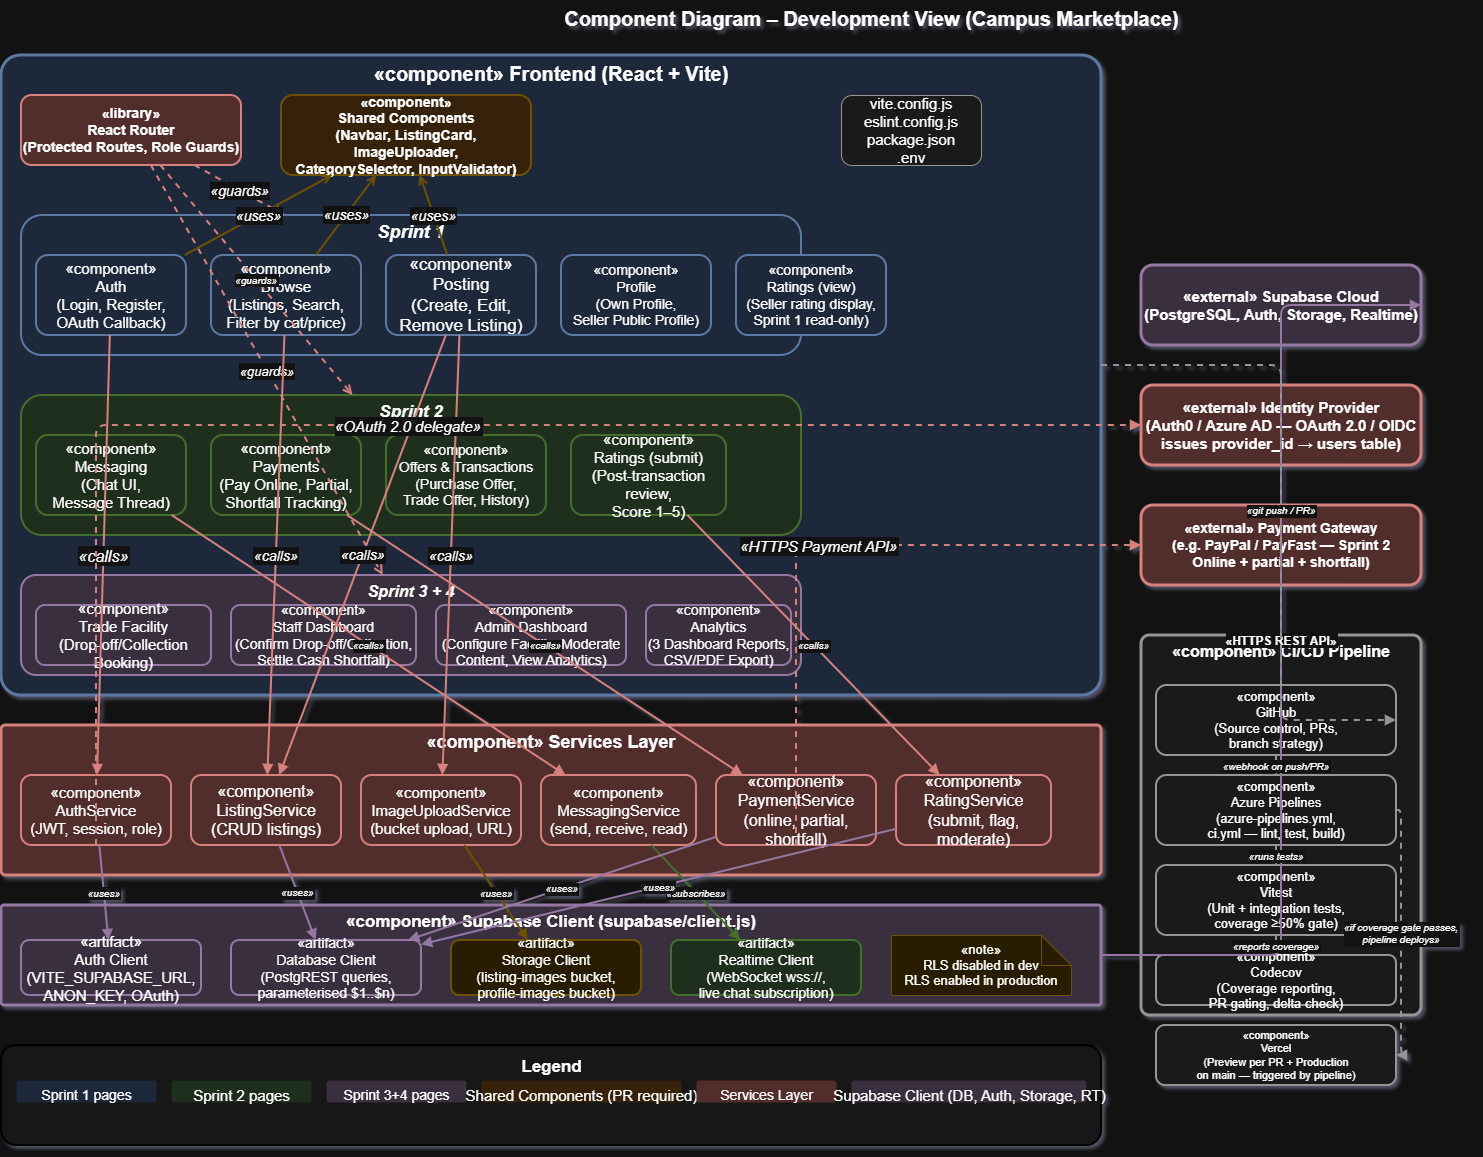

The diagram above was exported from draw.io. Its source (the exported page's mxGraphModel, read from the mxfile embedded in the PNG):
<mxGraphModel dx="773" dy="455" grid="1" gridSize="10" guides="1" tooltips="1" connect="1" arrows="1" fold="1" page="1" pageScale="1" pageWidth="1800" pageHeight="1200" math="0" shadow="1">
  <root>
    <mxCell id="0" />
    <mxCell id="1" parent="0" />
    <mxCell id="title" parent="1" style="text;html=1;strokeColor=none;fillColor=none;align=center;fontSize=20;fontStyle=1;" value="Component Diagram – Development View (Campus Marketplace)" vertex="1">
      <mxGeometry height="40" width="1200" x="300" y="15" as="geometry" />
    </mxCell>
    <mxCell id="frontend-pkg" parent="1" style="rounded=1;whiteSpace=wrap;html=1;fillColor=#dae8fc;strokeColor=#6c8ebf;fontSize=20;fontStyle=1;strokeWidth=3;arcSize=3;verticalAlign=top;" value="«component» Frontend (React + Vite)" vertex="1">
      <mxGeometry height="640" width="1100" x="30" y="70" as="geometry" />
    </mxCell>
    <mxCell id="comp-router" parent="1" style="rounded=1;whiteSpace=wrap;html=1;fillColor=#f8cecc;strokeColor=#b85450;fontSize=14;fontStyle=1;strokeWidth=2;" value="«library»&#10;React Router&#10;(Protected Routes, Role Guards)" vertex="1">
      <mxGeometry height="70" width="220" x="50" y="110" as="geometry" />
    </mxCell>
    <mxCell id="comp-shared" parent="1" style="rounded=1;whiteSpace=wrap;html=1;fillColor=#ffe6cc;strokeColor=#d6b656;fontSize=14;fontStyle=1;strokeWidth=2;" value="«component»&#10;Shared Components&#10;(Navbar, ListingCard, ImageUploader,&#10;CategorySelector, InputValidator)" vertex="1">
      <mxGeometry height="80" width="250" x="310" y="110" as="geometry" />
    </mxCell>
    <mxCell id="sprint1-box" parent="1" style="rounded=1;whiteSpace=wrap;html=1;fillColor=#dae8fc;strokeColor=#6c8ebf;fontSize=18;fontStyle=3;strokeWidth=2;verticalAlign=top;" value="Sprint 1" vertex="1">
      <mxGeometry height="140" width="780" x="50" y="230" as="geometry" />
    </mxCell>
    <mxCell id="page-auth" parent="1" style="rounded=1;whiteSpace=wrap;html=1;fillColor=#dae8fc;strokeColor=#6c8ebf;fontSize=15;strokeWidth=2;" value="«component»&#10;Auth&#10;(Login, Register,&#10;OAuth Callback)" vertex="1">
      <mxGeometry height="80" width="150" x="65" y="270" as="geometry" />
    </mxCell>
    <mxCell id="page-browse" parent="1" style="rounded=1;whiteSpace=wrap;html=1;fillColor=#dae8fc;strokeColor=#6c8ebf;fontSize=15;strokeWidth=2;" value="«component»&#10;Browse&#10;(Listings, Search,&#10;Filter by cat/price)" vertex="1">
      <mxGeometry height="80" width="150" x="240" y="270" as="geometry" />
    </mxCell>
    <mxCell id="page-posting" parent="1" style="rounded=1;whiteSpace=wrap;html=1;fillColor=#dae8fc;strokeColor=#6c8ebf;fontSize=17;strokeWidth=2;" value="«component»&#10;Posting&#10;(Create, Edit,&#10;Remove Listing)" vertex="1">
      <mxGeometry height="80" width="150" x="415" y="270" as="geometry" />
    </mxCell>
    <mxCell id="page-profile" parent="1" style="rounded=1;whiteSpace=wrap;html=1;fillColor=#dae8fc;strokeColor=#6c8ebf;fontSize=14;strokeWidth=2;" value="«component»&#10;Profile&#10;(Own Profile,&#10;Seller Public Profile)" vertex="1">
      <mxGeometry height="80" width="150" x="590" y="270" as="geometry" />
    </mxCell>
    <mxCell id="page-ratings-view" parent="1" style="rounded=1;whiteSpace=wrap;html=1;fillColor=#dae8fc;strokeColor=#6c8ebf;fontSize=14;strokeWidth=2;" value="«component»&#10;Ratings (view)&#10;(Seller rating display,&#10;Sprint 1 read-only)" vertex="1">
      <mxGeometry height="80" width="150" x="765" y="270" as="geometry" />
    </mxCell>
    <mxCell id="sprint2-box" parent="1" style="rounded=1;whiteSpace=wrap;html=1;fillColor=#d5e8d4;strokeColor=#82b366;fontSize=17;fontStyle=3;strokeWidth=2;verticalAlign=top;" value="Sprint 2" vertex="1">
      <mxGeometry height="140" width="780" x="50" y="410" as="geometry" />
    </mxCell>
    <mxCell id="page-messaging" parent="1" style="rounded=1;whiteSpace=wrap;html=1;fillColor=#d5e8d4;strokeColor=#82b366;fontSize=15;strokeWidth=2;" value="«component»&#10;Messaging&#10;(Chat UI,&#10;Message Thread)" vertex="1">
      <mxGeometry height="80" width="150" x="65" y="450" as="geometry" />
    </mxCell>
    <mxCell id="page-payments" parent="1" style="rounded=1;whiteSpace=wrap;html=1;fillColor=#d5e8d4;strokeColor=#82b366;fontSize=15;strokeWidth=2;" value="«component»&#10;Payments&#10;(Pay Online, Partial,&#10;Shortfall Tracking)" vertex="1">
      <mxGeometry height="80" width="150" x="240" y="450" as="geometry" />
    </mxCell>
    <mxCell id="page-offers" parent="1" style="rounded=1;whiteSpace=wrap;html=1;fillColor=#d5e8d4;strokeColor=#82b366;fontSize=14;strokeWidth=2;" value="«component»&#10;Offers &amp;amp; Transactions&#10;(Purchase Offer,&#10;Trade Offer, History)" vertex="1">
      <mxGeometry height="80" width="160" x="415" y="450" as="geometry" />
    </mxCell>
    <mxCell id="page-ratings-write" parent="1" style="rounded=1;whiteSpace=wrap;html=1;fillColor=#d5e8d4;strokeColor=#82b366;fontSize=15;strokeWidth=2;" value="«component»&#10;Ratings (submit)&#10;(Post-transaction review,&#10;Score 1–5)" vertex="1">
      <mxGeometry height="80" width="155" x="600" y="450" as="geometry" />
    </mxCell>
    <mxCell id="sprint34-box" parent="1" style="rounded=1;whiteSpace=wrap;html=1;fillColor=#e1d5e7;strokeColor=#9673a6;fontSize=16;fontStyle=3;strokeWidth=2;verticalAlign=top;" value="Sprint 3 + 4" vertex="1">
      <mxGeometry height="100" width="780" x="50" y="590" as="geometry" />
    </mxCell>
    <mxCell id="page-booking" parent="1" style="rounded=1;whiteSpace=wrap;html=1;fillColor=#e1d5e7;strokeColor=#9673a6;fontSize=15;strokeWidth=2;" value="«component»&#10;Trade Facility&#10;(Drop-off/Collection Booking)" vertex="1">
      <mxGeometry height="60" width="175" x="65" y="620" as="geometry" />
    </mxCell>
    <mxCell id="page-staff" parent="1" style="rounded=1;whiteSpace=wrap;html=1;fillColor=#e1d5e7;strokeColor=#9673a6;fontSize=14;strokeWidth=2;" value="«component»&#10;Staff Dashboard&#10;(Confirm Drop-off/Collection,&#10;Settle Cash Shortfall)" vertex="1">
      <mxGeometry height="60" width="185" x="260" y="620" as="geometry" />
    </mxCell>
    <mxCell id="page-admin" parent="1" style="rounded=1;whiteSpace=wrap;html=1;fillColor=#e1d5e7;strokeColor=#9673a6;fontSize=14;strokeWidth=2;" value="«component»&#10;Admin Dashboard&#10;(Configure Facility, Moderate&#10;Content, View Analytics)" vertex="1">
      <mxGeometry height="60" width="190" x="465" y="620" as="geometry" />
    </mxCell>
    <mxCell id="page-analytics" parent="1" style="rounded=1;whiteSpace=wrap;html=1;fillColor=#e1d5e7;strokeColor=#9673a6;fontSize=14;strokeWidth=2;" value="«component»&#10;Analytics&#10;(3 Dashboard Reports,&#10;CSV/PDF Export)" vertex="1">
      <mxGeometry height="60" width="145" x="675" y="620" as="geometry" />
    </mxCell>
    <mxCell id="comp-config" parent="1" style="rounded=1;whiteSpace=wrap;html=1;fillColor=#f5f5f5;strokeColor=#666666;fontSize=15;strokeWidth=1;" value="vite.config.js&#10;eslint.config.js&#10;package.json&#10;.env" vertex="1">
      <mxGeometry height="70" width="140" x="870" y="110" as="geometry" />
    </mxCell>
    <mxCell id="services-pkg" parent="1" style="rounded=1;whiteSpace=wrap;html=1;fillColor=#f8cecc;strokeColor=#b85450;fontSize=18;fontStyle=1;strokeWidth=3;arcSize=3;verticalAlign=top;" value="«component» Services Layer" vertex="1">
      <mxGeometry height="150" width="1100" x="30" y="740" as="geometry" />
    </mxCell>
    <mxCell id="svc-auth" parent="1" style="rounded=1;whiteSpace=wrap;html=1;fillColor=#f8cecc;strokeColor=#b85450;fontSize=15;strokeWidth=2;" value="«component»&#10;AuthService&#10;(JWT, session, role)" vertex="1">
      <mxGeometry height="70" width="150" x="50" y="790" as="geometry" />
    </mxCell>
    <mxCell id="svc-listing" parent="1" style="rounded=1;whiteSpace=wrap;html=1;fillColor=#f8cecc;strokeColor=#b85450;fontSize=16;strokeWidth=2;" value="«component»&#10;ListingService&#10;(CRUD listings)" vertex="1">
      <mxGeometry height="70" width="150" x="220" y="790" as="geometry" />
    </mxCell>
    <mxCell id="svc-image" parent="1" style="rounded=1;whiteSpace=wrap;html=1;fillColor=#f8cecc;strokeColor=#b85450;fontSize=15;strokeWidth=2;" value="«component»&#10;ImageUploadService&#10;(bucket upload, URL)" vertex="1">
      <mxGeometry height="70" width="160" x="390" y="790" as="geometry" />
    </mxCell>
    <mxCell id="svc-message" parent="1" style="rounded=1;whiteSpace=wrap;html=1;fillColor=#f8cecc;strokeColor=#b85450;fontSize=15;strokeWidth=2;" value="«component»&#10;MessagingService&#10;(send, receive, read)" vertex="1">
      <mxGeometry height="70" width="155" x="570" y="790" as="geometry" />
    </mxCell>
    <mxCell id="svc-payment" parent="1" style="rounded=1;whiteSpace=wrap;html=1;fillColor=#f8cecc;strokeColor=#b85450;fontSize=16;strokeWidth=2;" value="«component»&#10;PaymentService&#10;(online, partial, shortfall)" vertex="1">
      <mxGeometry height="70" width="160" x="745" y="790" as="geometry" />
    </mxCell>
    <mxCell id="svc-rating" parent="1" style="rounded=1;whiteSpace=wrap;html=1;fillColor=#f8cecc;strokeColor=#b85450;fontSize=16;strokeWidth=2;" value="«component»&#10;RatingService&#10;(submit, flag, moderate)" vertex="1">
      <mxGeometry height="70" width="155" x="925" y="790" as="geometry" />
    </mxCell>
    <mxCell id="supa-client-pkg" parent="1" style="rounded=1;whiteSpace=wrap;html=1;fillColor=#e1d5e7;strokeColor=#9673a6;fontSize=17;fontStyle=1;strokeWidth=3;arcSize=3;verticalAlign=top;" value="«component» Supabase Client (supabase/client.js)" vertex="1">
      <mxGeometry height="100" width="1100" x="30" y="920" as="geometry" />
    </mxCell>
    <mxCell id="supa-auth-client" parent="1" style="rounded=1;whiteSpace=wrap;html=1;fillColor=#e1d5e7;strokeColor=#9673a6;fontSize=15;strokeWidth=2;" value="«artifact»&#10;Auth Client&#10;(VITE_SUPABASE_URL,&#10;ANON_KEY, OAuth)" vertex="1">
      <mxGeometry height="55" width="180" x="50" y="955" as="geometry" />
    </mxCell>
    <mxCell id="supa-db-client" parent="1" style="rounded=1;whiteSpace=wrap;html=1;fillColor=#e1d5e7;strokeColor=#9673a6;fontSize=14;strokeWidth=2;" value="«artifact»&#10;Database Client&#10;(PostgREST queries,&#10;parameterised $1..$n)" vertex="1">
      <mxGeometry height="55" width="190" x="260" y="955" as="geometry" />
    </mxCell>
    <mxCell id="supa-storage-client" parent="1" style="rounded=1;whiteSpace=wrap;html=1;fillColor=#fff2cc;strokeColor=#d6b656;fontSize=14;strokeWidth=2;" value="«artifact»&#10;Storage Client&#10;(listing-images bucket,&#10;profile-images bucket)" vertex="1">
      <mxGeometry height="55" width="190" x="480" y="955" as="geometry" />
    </mxCell>
    <mxCell id="supa-realtime-client" parent="1" style="rounded=1;whiteSpace=wrap;html=1;fillColor=#d5e8d4;strokeColor=#82b366;fontSize=14;strokeWidth=2;" value="«artifact»&#10;Realtime Client&#10;(WebSocket wss://,&#10;live chat subscription)" vertex="1">
      <mxGeometry height="55" width="190" x="700" y="955" as="geometry" />
    </mxCell>
    <mxCell id="supa-rls-note" parent="1" style="shape=note;whiteSpace=wrap;html=1;fillColor=#fff2cc;strokeColor=#d6b656;fontSize=13;" value="«note»&#10;RLS disabled in dev&#10;RLS enabled in production" vertex="1">
      <mxGeometry height="60" width="180" x="920" y="950" as="geometry" />
    </mxCell>
    <mxCell id="ext-supabase" parent="1" style="rounded=1;whiteSpace=wrap;html=1;fillColor=#e1d5e7;strokeColor=#9673a6;fontSize=15;fontStyle=1;strokeWidth=3;" value="«external» Supabase Cloud&#10;(PostgreSQL, Auth, Storage, Realtime)" vertex="1">
      <mxGeometry height="80" width="280" x="1170" y="280" as="geometry" />
    </mxCell>
    <mxCell id="ext-idp" parent="1" style="rounded=1;whiteSpace=wrap;html=1;fillColor=#f8cecc;strokeColor=#b85450;fontSize=15;fontStyle=1;strokeWidth=3;" value="«external» Identity Provider&#10;(Auth0 / Azure AD — OAuth 2.0 / OIDC&#10;issues provider_id → users table)" vertex="1">
      <mxGeometry height="80" width="280" x="1170" y="400" as="geometry" />
    </mxCell>
    <mxCell id="ext-payment" parent="1" style="rounded=1;whiteSpace=wrap;html=1;fillColor=#f8cecc;strokeColor=#b85450;fontSize=14;fontStyle=1;strokeWidth=3;" value="«external» Payment Gateway&lt;br&gt;(e.g. PayPal / PayFast — Sprint 2&lt;br&gt;Online + partial + shortfall)" vertex="1">
      <mxGeometry height="80" width="280" x="1170" y="520" as="geometry" />
    </mxCell>
    <mxCell id="cicd-pkg" parent="1" style="rounded=1;whiteSpace=wrap;html=1;fillColor=#f5f5f5;strokeColor=#666666;fontSize=16;fontStyle=1;strokeWidth=3;arcSize=3;verticalAlign=top;" value="«component» CI/CD Pipeline" vertex="1">
      <mxGeometry height="380" width="280" x="1170" y="650" as="geometry" />
    </mxCell>
    <mxCell id="ci-github" parent="1" style="rounded=1;whiteSpace=wrap;html=1;fillColor=#f5f5f5;strokeColor=#666666;fontSize=13;strokeWidth=2;" value="«component»&#10;GitHub&#10;(Source control, PRs,&#10;branch strategy)" vertex="1">
      <mxGeometry height="70" width="240" x="1185" y="700" as="geometry" />
    </mxCell>
    <mxCell id="ci-azure" parent="1" style="rounded=1;whiteSpace=wrap;html=1;fillColor=#f5f5f5;strokeColor=#666666;fontSize=13;strokeWidth=2;" value="«component»&#10;Azure Pipelines&#10;(azure-pipelines.yml,&#10;ci.yml — lint, test, build)" vertex="1">
      <mxGeometry height="70" width="240" x="1185" y="790" as="geometry" />
    </mxCell>
    <mxCell id="ci-vitest" parent="1" style="rounded=1;whiteSpace=wrap;html=1;fillColor=#f5f5f5;strokeColor=#666666;fontSize=13;strokeWidth=2;" value="«component»&#10;Vitest&#10;(Unit + integration tests,&#10;coverage ≥50% gate)" vertex="1">
      <mxGeometry height="70" width="240" x="1185" y="880" as="geometry" />
    </mxCell>
    <mxCell id="ci-codecov" parent="1" style="rounded=1;whiteSpace=wrap;html=1;fillColor=#f5f5f5;strokeColor=#666666;fontSize=13;strokeWidth=2;" value="«component»&#10;Codecov&#10;(Coverage reporting,&#10;PR gating, delta check)" vertex="1">
      <mxGeometry height="50" width="240" x="1185" y="970" as="geometry" />
    </mxCell>
    <mxCell id="ci-vercel" parent="1" style="rounded=1;whiteSpace=wrap;html=1;fillColor=#f5f5f5;strokeColor=#666666;fontSize=11;strokeWidth=2;" value="«component»&#10;Vercel&#10;(Preview per PR + Production&#10;on main — triggered by pipeline)" vertex="1">
      <mxGeometry height="60" width="240" x="1185" y="1040" as="geometry" />
    </mxCell>
    <mxCell id="e-router-sprint1" edge="1" parent="1" source="comp-router" style="endArrow=open;endFill=0;strokeColor=#b85450;strokeWidth=2;fontSize=14;fontStyle=2;dashed=1;" target="sprint1-box" value="«guards»">
      <mxGeometry relative="1" as="geometry" />
    </mxCell>
    <mxCell id="e-router-sprint2" edge="1" parent="1" source="comp-router" style="endArrow=open;endFill=0;strokeColor=#b85450;strokeWidth=2;fontSize=10;fontStyle=2;dashed=1;" target="sprint2-box" value="«guards»">
      <mxGeometry relative="1" as="geometry" />
    </mxCell>
    <mxCell id="e-router-sprint34" edge="1" parent="1" source="comp-router" style="endArrow=open;endFill=0;strokeColor=#b85450;strokeWidth=2;fontSize=13;fontStyle=2;dashed=1;" target="sprint34-box" value="«guards»">
      <mxGeometry relative="1" as="geometry" />
    </mxCell>
    <mxCell id="e-auth-shared" edge="1" parent="1" source="page-auth" style="endArrow=open;endFill=0;strokeColor=#d6b656;strokeWidth=2;fontSize=14;fontStyle=2;" target="comp-shared" value="«uses»">
      <mxGeometry relative="1" as="geometry" />
    </mxCell>
    <mxCell id="e-browse-shared" edge="1" parent="1" source="page-browse" style="endArrow=open;endFill=0;strokeColor=#d6b656;strokeWidth=2;fontSize=14;fontStyle=2;" target="comp-shared" value="«uses»">
      <mxGeometry relative="1" as="geometry" />
    </mxCell>
    <mxCell id="e-posting-shared" edge="1" parent="1" source="page-posting" style="endArrow=open;endFill=0;strokeColor=#d6b656;strokeWidth=2;fontSize=14;fontStyle=2;" target="comp-shared" value="«uses»">
      <mxGeometry relative="1" as="geometry" />
    </mxCell>
    <mxCell id="e-auth-svc" edge="1" parent="1" source="page-auth" style="endArrow=block;endFill=1;strokeColor=#b85450;strokeWidth=2;fontSize=16;fontStyle=2;" target="svc-auth" value="«calls»">
      <mxGeometry relative="1" as="geometry" />
    </mxCell>
    <mxCell id="e-browse-svc" edge="1" parent="1" source="page-browse" style="endArrow=block;endFill=1;strokeColor=#b85450;strokeWidth=2;fontSize=14;fontStyle=2;" target="svc-listing" value="«calls»">
      <mxGeometry relative="1" as="geometry" />
    </mxCell>
    <mxCell id="e-posting-svc" edge="1" parent="1" source="page-posting" style="endArrow=block;endFill=1;strokeColor=#b85450;strokeWidth=2;fontSize=14;fontStyle=2;" target="svc-listing" value="«calls»">
      <mxGeometry relative="1" as="geometry" />
    </mxCell>
    <mxCell id="e-posting-img" edge="1" parent="1" source="page-posting" style="endArrow=block;endFill=1;strokeColor=#b85450;strokeWidth=2;fontSize=14;fontStyle=2;" target="svc-image" value="«calls»">
      <mxGeometry relative="1" as="geometry" />
    </mxCell>
    <mxCell id="e-msg-svc" edge="1" parent="1" source="page-messaging" style="endArrow=block;endFill=1;strokeColor=#b85450;strokeWidth=2;fontSize=10;fontStyle=2;" target="svc-message" value="«calls»">
      <mxGeometry relative="1" as="geometry" />
    </mxCell>
    <mxCell id="e-pay-svc" edge="1" parent="1" source="page-payments" style="endArrow=block;endFill=1;strokeColor=#b85450;strokeWidth=2;fontSize=10;fontStyle=2;" target="svc-payment" value="«calls»">
      <mxGeometry relative="1" as="geometry" />
    </mxCell>
    <mxCell id="e-rating-svc" edge="1" parent="1" source="page-ratings-write" style="endArrow=block;endFill=1;strokeColor=#b85450;strokeWidth=2;fontSize=10;fontStyle=2;" target="svc-rating" value="«calls»">
      <mxGeometry relative="1" as="geometry" />
    </mxCell>
    <mxCell id="e-svcauth-client" edge="1" parent="1" source="svc-auth" style="endArrow=block;endFill=1;strokeColor=#9673a6;strokeWidth=2;fontSize=10;fontStyle=2;" target="supa-auth-client" value="«uses»">
      <mxGeometry relative="1" as="geometry" />
    </mxCell>
    <mxCell id="e-svclisting-client" edge="1" parent="1" source="svc-listing" style="endArrow=block;endFill=1;strokeColor=#9673a6;strokeWidth=2;fontSize=10;fontStyle=2;" target="supa-db-client" value="«uses»">
      <mxGeometry relative="1" as="geometry" />
    </mxCell>
    <mxCell id="e-svcimage-client" edge="1" parent="1" source="svc-image" style="endArrow=block;endFill=1;strokeColor=#d6b656;strokeWidth=2;fontSize=10;fontStyle=2;" target="supa-storage-client" value="«uses»">
      <mxGeometry relative="1" as="geometry" />
    </mxCell>
    <mxCell id="e-svcmsg-client" edge="1" parent="1" source="svc-message" style="endArrow=block;endFill=1;strokeColor=#82b366;strokeWidth=2;fontSize=10;fontStyle=2;" target="supa-realtime-client" value="«subscribes»">
      <mxGeometry relative="1" as="geometry" />
    </mxCell>
    <mxCell id="e-svcpay-client" edge="1" parent="1" source="svc-payment" style="endArrow=block;endFill=1;strokeColor=#9673a6;strokeWidth=2;fontSize=10;fontStyle=2;" target="supa-db-client" value="«uses»">
      <mxGeometry relative="1" as="geometry" />
    </mxCell>
    <mxCell id="e-svcrating-client" edge="1" parent="1" source="svc-rating" style="endArrow=block;endFill=1;strokeColor=#9673a6;strokeWidth=2;fontSize=10;fontStyle=2;" target="supa-db-client" value="«uses»">
      <mxGeometry relative="1" as="geometry" />
    </mxCell>
    <mxCell id="e-client-cloud" edge="1" parent="1" source="supa-client-pkg" style="endArrow=block;endFill=1;strokeColor=#9673a6;strokeWidth=2;fontSize=12;fontStyle=1;verticalAlign=bottom;" target="ext-supabase" value="«HTTPS REST API»">
      <mxGeometry relative="1" as="geometry">
        <Array as="points">
          <mxPoint x="1130" y="970" />
          <mxPoint x="1310" y="970" />
          <mxPoint x="1310" y="320" />
        </Array>
      </mxGeometry>
    </mxCell>
    <mxCell id="e-auth-idp" edge="1" parent="1" source="svc-auth" style="endArrow=block;endFill=1;strokeColor=#b85450;strokeWidth=2;fontSize=15;fontStyle=2;dashed=1;" target="ext-idp" value="«OAuth 2.0 delegate»">
      <mxGeometry relative="1" as="geometry">
        <Array as="points">
          <mxPoint x="125" y="860" />
          <mxPoint x="125" y="440" />
          <mxPoint x="1170" y="440" />
        </Array>
      </mxGeometry>
    </mxCell>
    <mxCell id="e-pay-gw" edge="1" parent="1" source="svc-payment" style="endArrow=block;endFill=1;strokeColor=#b85450;strokeWidth=2;fontSize=15;fontStyle=2;dashed=1;" target="ext-payment" value="«HTTPS Payment API»">
      <mxGeometry relative="1" as="geometry">
        <Array as="points">
          <mxPoint x="825" y="860" />
          <mxPoint x="825" y="560" />
          <mxPoint x="1170" y="560" />
        </Array>
      </mxGeometry>
    </mxCell>
    <mxCell id="e-fe-github" edge="1" parent="1" source="frontend-pkg" style="endArrow=block;endFill=1;dashed=1;strokeColor=#666666;strokeWidth=2;fontSize=10;fontStyle=2;" target="ci-github" value="«git push / PR»">
      <mxGeometry relative="1" as="geometry">
        <Array as="points">
          <mxPoint x="1130" y="380" />
          <mxPoint x="1310" y="380" />
          <mxPoint x="1310" y="735" />
        </Array>
      </mxGeometry>
    </mxCell>
    <mxCell id="e-gh-az" edge="1" parent="1" source="ci-github" style="endArrow=block;endFill=1;strokeColor=#666666;strokeWidth=2;fontSize=10;fontStyle=2;" target="ci-azure" value="«webhook on push/PR»">
      <mxGeometry relative="1" as="geometry" />
    </mxCell>
    <mxCell id="e-az-vt" edge="1" parent="1" source="ci-azure" style="endArrow=block;endFill=1;strokeColor=#666666;strokeWidth=2;fontSize=10;fontStyle=2;" target="ci-vitest" value="«runs tests»">
      <mxGeometry relative="1" as="geometry" />
    </mxCell>
    <mxCell id="e-vt-cc" edge="1" parent="1" source="ci-vitest" style="endArrow=block;endFill=1;strokeColor=#666666;strokeWidth=2;fontSize=10;fontStyle=2;" target="ci-codecov" value="«reports coverage»">
      <mxGeometry relative="1" as="geometry" />
    </mxCell>
    <mxCell id="e-az-vercel" edge="1" parent="1" source="ci-azure" style="endArrow=block;endFill=1;strokeColor=#666666;strokeWidth=2;fontSize=10;fontStyle=2;dashed=1;" target="ci-vercel" value="«if coverage gate passes,&#10;pipeline deploys»">
      <mxGeometry relative="1" as="geometry">
        <Array as="points">
          <mxPoint x="1430" y="825" />
          <mxPoint x="1430" y="1070" />
        </Array>
      </mxGeometry>
    </mxCell>
    <mxCell id="legend-box" parent="1" style="rounded=1;fillColor=#f9f9f9;strokeColor=#666;strokeWidth=2;fontSize=19;" value="" vertex="1">
      <mxGeometry height="100" width="1100" x="30" y="1060" as="geometry" />
    </mxCell>
    <mxCell id="leg-title" parent="1" style="text;html=1;fillColor=none;strokeColor=none;align=center;fontStyle=1;fontSize=17;" value="Legend" vertex="1">
      <mxGeometry height="25" width="1100" x="30" y="1065" as="geometry" />
    </mxCell>
    <mxCell id="leg1" parent="1" style="text;html=1;fillColor=#dae8fc;strokeColor=none;align=center;fontSize=14;rounded=1;" value="Sprint 1 pages" vertex="1">
      <mxGeometry height="22" width="140" x="45" y="1095" as="geometry" />
    </mxCell>
    <mxCell id="leg2" parent="1" style="text;html=1;fillColor=#d5e8d4;strokeColor=none;align=center;fontSize=15;rounded=1;" value="Sprint 2 pages" vertex="1">
      <mxGeometry height="22" width="140" x="200" y="1095" as="geometry" />
    </mxCell>
    <mxCell id="leg3" parent="1" style="text;html=1;fillColor=#e1d5e7;strokeColor=none;align=center;fontSize=14;rounded=1;" value="Sprint 3+4 pages" vertex="1">
      <mxGeometry height="22" width="140" x="355" y="1095" as="geometry" />
    </mxCell>
    <mxCell id="leg4" parent="1" style="text;html=1;fillColor=#ffe6cc;strokeColor=none;align=center;fontSize=15;rounded=1;" value="Shared Components (PR required)" vertex="1">
      <mxGeometry height="22" width="200" x="510" y="1095" as="geometry" />
    </mxCell>
    <mxCell id="leg5" parent="1" style="text;html=1;fillColor=#f8cecc;strokeColor=none;align=center;fontSize=14;rounded=1;" value="Services Layer" vertex="1">
      <mxGeometry height="22" width="140" x="725" y="1095" as="geometry" />
    </mxCell>
    <mxCell id="leg6" parent="1" style="text;html=1;fillColor=#e1d5e7;strokeColor=none;align=center;fontSize=15;rounded=1;" value="Supabase Client (DB, Auth, Storage, RT)" vertex="1">
      <mxGeometry height="22" width="235" x="880" y="1095" as="geometry" />
    </mxCell>
  </root>
</mxGraphModel>